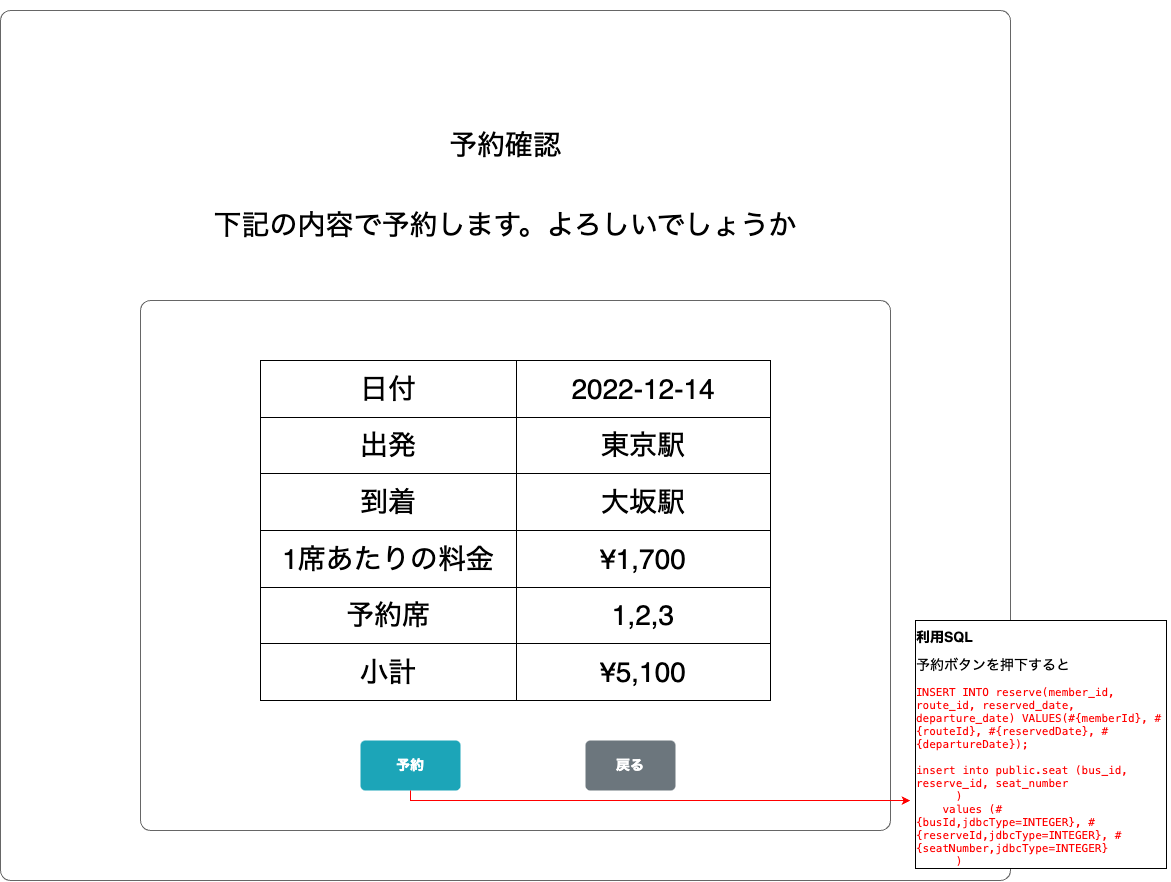

The diagram above was exported from draw.io. Its source (the exported page's mxGraphModel, read from the mxfile embedded in the PNG):
<mxGraphModel dx="1582" dy="955" grid="1" gridSize="10" guides="1" tooltips="1" connect="1" arrows="1" fold="1" page="1" pageScale="1" pageWidth="1654" pageHeight="1169" math="0" shadow="0">
  <root>
    <mxCell id="0" />
    <mxCell id="1" parent="0" />
    <mxCell id="lnCgTDBF2uX6nFan07nK-1" value="" style="shape=mxgraph.mockup.containers.marginRect;rectMarginTop=10;strokeColor=#666666;strokeWidth=1;dashed=0;rounded=1;arcSize=5;recursiveResize=0;movable=0;resizable=0;rotatable=0;deletable=0;editable=0;connectable=0;" parent="1" vertex="1">
      <mxGeometry x="50" y="60" width="1010" height="880" as="geometry" />
    </mxCell>
    <mxCell id="lnCgTDBF2uX6nFan07nK-3" value="&lt;font style=&quot;font-size: 28px;&quot;&gt;予約確認&lt;/font&gt;" style="text;html=1;strokeColor=none;fillColor=none;align=center;verticalAlign=middle;whiteSpace=wrap;rounded=0;movable=0;resizable=0;rotatable=0;deletable=0;editable=0;connectable=0;" parent="1" vertex="1">
      <mxGeometry x="475" y="180" width="160" height="50" as="geometry" />
    </mxCell>
    <mxCell id="lnCgTDBF2uX6nFan07nK-4" value="&lt;font style=&quot;font-size: 28px;&quot;&gt;下記の内容で予約します。よろしいでしょうか&lt;/font&gt;" style="text;html=1;strokeColor=none;fillColor=none;align=center;verticalAlign=middle;whiteSpace=wrap;rounded=0;movable=0;resizable=0;rotatable=0;deletable=0;editable=0;connectable=0;" parent="1" vertex="1">
      <mxGeometry x="250" y="260" width="610" height="50" as="geometry" />
    </mxCell>
    <mxCell id="lnCgTDBF2uX6nFan07nK-5" value="" style="shape=mxgraph.mockup.containers.marginRect;rectMarginTop=10;strokeColor=#666666;strokeWidth=1;dashed=0;rounded=1;arcSize=5;recursiveResize=0;fontSize=28;movable=0;resizable=0;rotatable=0;deletable=0;editable=0;connectable=0;" parent="1" vertex="1">
      <mxGeometry x="190" y="350" width="750" height="540" as="geometry" />
    </mxCell>
    <mxCell id="lnCgTDBF2uX6nFan07nK-29" value="" style="shape=table;startSize=0;container=1;collapsible=0;childLayout=tableLayout;sketch=0;strokeColor=default;fontFamily=Helvetica;fontSize=28;fontColor=default;fillColor=default;movable=0;resizable=0;rotatable=0;deletable=0;editable=0;connectable=0;" parent="1" vertex="1">
      <mxGeometry x="310" y="420" width="510" height="340" as="geometry" />
    </mxCell>
    <mxCell id="lnCgTDBF2uX6nFan07nK-30" value="" style="shape=tableRow;horizontal=0;startSize=0;swimlaneHead=0;swimlaneBody=0;top=0;left=0;bottom=0;right=0;collapsible=0;dropTarget=0;fillColor=none;points=[[0,0.5],[1,0.5]];portConstraint=eastwest;sketch=0;strokeColor=default;fontFamily=Helvetica;fontSize=28;fontColor=default;movable=0;resizable=0;rotatable=0;deletable=0;editable=0;connectable=0;" parent="lnCgTDBF2uX6nFan07nK-29" vertex="1">
      <mxGeometry width="510" height="57" as="geometry" />
    </mxCell>
    <mxCell id="lnCgTDBF2uX6nFan07nK-31" value="日付" style="shape=partialRectangle;html=1;whiteSpace=wrap;connectable=0;overflow=hidden;fillColor=none;top=0;left=0;bottom=0;right=0;pointerEvents=1;sketch=0;strokeColor=default;fontFamily=Helvetica;fontSize=28;fontColor=default;startSize=0;movable=0;resizable=0;rotatable=0;deletable=0;editable=0;" parent="lnCgTDBF2uX6nFan07nK-30" vertex="1">
      <mxGeometry width="256" height="57" as="geometry">
        <mxRectangle width="256" height="57" as="alternateBounds" />
      </mxGeometry>
    </mxCell>
    <mxCell id="lnCgTDBF2uX6nFan07nK-32" value="2022-12-14" style="shape=partialRectangle;html=1;whiteSpace=wrap;connectable=0;overflow=hidden;fillColor=none;top=0;left=0;bottom=0;right=0;pointerEvents=1;sketch=0;strokeColor=default;fontFamily=Helvetica;fontSize=28;fontColor=default;startSize=0;movable=0;resizable=0;rotatable=0;deletable=0;editable=0;" parent="lnCgTDBF2uX6nFan07nK-30" vertex="1">
      <mxGeometry x="256" width="254" height="57" as="geometry">
        <mxRectangle width="254" height="57" as="alternateBounds" />
      </mxGeometry>
    </mxCell>
    <mxCell id="lnCgTDBF2uX6nFan07nK-33" value="" style="shape=tableRow;horizontal=0;startSize=0;swimlaneHead=0;swimlaneBody=0;top=0;left=0;bottom=0;right=0;collapsible=0;dropTarget=0;fillColor=none;points=[[0,0.5],[1,0.5]];portConstraint=eastwest;sketch=0;strokeColor=default;fontFamily=Helvetica;fontSize=28;fontColor=default;movable=0;resizable=0;rotatable=0;deletable=0;editable=0;connectable=0;" parent="lnCgTDBF2uX6nFan07nK-29" vertex="1">
      <mxGeometry y="57" width="510" height="56" as="geometry" />
    </mxCell>
    <mxCell id="lnCgTDBF2uX6nFan07nK-34" value="出発" style="shape=partialRectangle;html=1;whiteSpace=wrap;connectable=0;overflow=hidden;fillColor=none;top=0;left=0;bottom=0;right=0;pointerEvents=1;sketch=0;strokeColor=default;fontFamily=Helvetica;fontSize=28;fontColor=default;startSize=0;movable=0;resizable=0;rotatable=0;deletable=0;editable=0;" parent="lnCgTDBF2uX6nFan07nK-33" vertex="1">
      <mxGeometry width="256" height="56" as="geometry">
        <mxRectangle width="256" height="56" as="alternateBounds" />
      </mxGeometry>
    </mxCell>
    <mxCell id="lnCgTDBF2uX6nFan07nK-35" value="東京駅" style="shape=partialRectangle;html=1;whiteSpace=wrap;connectable=0;overflow=hidden;fillColor=none;top=0;left=0;bottom=0;right=0;pointerEvents=1;sketch=0;strokeColor=default;fontFamily=Helvetica;fontSize=28;fontColor=default;startSize=0;movable=0;resizable=0;rotatable=0;deletable=0;editable=0;" parent="lnCgTDBF2uX6nFan07nK-33" vertex="1">
      <mxGeometry x="256" width="254" height="56" as="geometry">
        <mxRectangle width="254" height="56" as="alternateBounds" />
      </mxGeometry>
    </mxCell>
    <mxCell id="lnCgTDBF2uX6nFan07nK-36" value="" style="shape=tableRow;horizontal=0;startSize=0;swimlaneHead=0;swimlaneBody=0;top=0;left=0;bottom=0;right=0;collapsible=0;dropTarget=0;fillColor=none;points=[[0,0.5],[1,0.5]];portConstraint=eastwest;sketch=0;strokeColor=default;fontFamily=Helvetica;fontSize=28;fontColor=default;movable=0;resizable=0;rotatable=0;deletable=0;editable=0;connectable=0;" parent="lnCgTDBF2uX6nFan07nK-29" vertex="1">
      <mxGeometry y="113" width="510" height="57" as="geometry" />
    </mxCell>
    <mxCell id="lnCgTDBF2uX6nFan07nK-37" value="到着" style="shape=partialRectangle;html=1;whiteSpace=wrap;connectable=0;overflow=hidden;fillColor=none;top=0;left=0;bottom=0;right=0;pointerEvents=1;sketch=0;strokeColor=default;fontFamily=Helvetica;fontSize=28;fontColor=default;startSize=0;movable=0;resizable=0;rotatable=0;deletable=0;editable=0;" parent="lnCgTDBF2uX6nFan07nK-36" vertex="1">
      <mxGeometry width="256" height="57" as="geometry">
        <mxRectangle width="256" height="57" as="alternateBounds" />
      </mxGeometry>
    </mxCell>
    <mxCell id="lnCgTDBF2uX6nFan07nK-38" value="大坂駅" style="shape=partialRectangle;html=1;whiteSpace=wrap;connectable=0;overflow=hidden;fillColor=none;top=0;left=0;bottom=0;right=0;pointerEvents=1;sketch=0;strokeColor=default;fontFamily=Helvetica;fontSize=28;fontColor=default;startSize=0;movable=0;resizable=0;rotatable=0;deletable=0;editable=0;" parent="lnCgTDBF2uX6nFan07nK-36" vertex="1">
      <mxGeometry x="256" width="254" height="57" as="geometry">
        <mxRectangle width="254" height="57" as="alternateBounds" />
      </mxGeometry>
    </mxCell>
    <mxCell id="lnCgTDBF2uX6nFan07nK-39" value="" style="shape=tableRow;horizontal=0;startSize=0;swimlaneHead=0;swimlaneBody=0;top=0;left=0;bottom=0;right=0;collapsible=0;dropTarget=0;fillColor=none;points=[[0,0.5],[1,0.5]];portConstraint=eastwest;sketch=0;strokeColor=default;fontFamily=Helvetica;fontSize=28;fontColor=default;movable=0;resizable=0;rotatable=0;deletable=0;editable=0;connectable=0;" parent="lnCgTDBF2uX6nFan07nK-29" vertex="1">
      <mxGeometry y="170" width="510" height="57" as="geometry" />
    </mxCell>
    <mxCell id="lnCgTDBF2uX6nFan07nK-40" value="1席あたりの料金" style="shape=partialRectangle;html=1;whiteSpace=wrap;connectable=0;overflow=hidden;fillColor=none;top=0;left=0;bottom=0;right=0;pointerEvents=1;sketch=0;strokeColor=default;fontFamily=Helvetica;fontSize=28;fontColor=default;startSize=0;movable=0;resizable=0;rotatable=0;deletable=0;editable=0;" parent="lnCgTDBF2uX6nFan07nK-39" vertex="1">
      <mxGeometry width="256" height="57" as="geometry">
        <mxRectangle width="256" height="57" as="alternateBounds" />
      </mxGeometry>
    </mxCell>
    <mxCell id="lnCgTDBF2uX6nFan07nK-41" value="¥1,700" style="shape=partialRectangle;html=1;whiteSpace=wrap;connectable=0;overflow=hidden;fillColor=none;top=0;left=0;bottom=0;right=0;pointerEvents=1;sketch=0;strokeColor=default;fontFamily=Helvetica;fontSize=28;fontColor=default;startSize=0;movable=0;resizable=0;rotatable=0;deletable=0;editable=0;" parent="lnCgTDBF2uX6nFan07nK-39" vertex="1">
      <mxGeometry x="256" width="254" height="57" as="geometry">
        <mxRectangle width="254" height="57" as="alternateBounds" />
      </mxGeometry>
    </mxCell>
    <mxCell id="lnCgTDBF2uX6nFan07nK-42" value="" style="shape=tableRow;horizontal=0;startSize=0;swimlaneHead=0;swimlaneBody=0;top=0;left=0;bottom=0;right=0;collapsible=0;dropTarget=0;fillColor=none;points=[[0,0.5],[1,0.5]];portConstraint=eastwest;sketch=0;strokeColor=default;fontFamily=Helvetica;fontSize=28;fontColor=default;movable=0;resizable=0;rotatable=0;deletable=0;editable=0;connectable=0;" parent="lnCgTDBF2uX6nFan07nK-29" vertex="1">
      <mxGeometry y="227" width="510" height="56" as="geometry" />
    </mxCell>
    <mxCell id="lnCgTDBF2uX6nFan07nK-43" value="予約席" style="shape=partialRectangle;html=1;whiteSpace=wrap;connectable=0;overflow=hidden;fillColor=none;top=0;left=0;bottom=0;right=0;pointerEvents=1;sketch=0;strokeColor=default;fontFamily=Helvetica;fontSize=28;fontColor=default;startSize=0;movable=0;resizable=0;rotatable=0;deletable=0;editable=0;" parent="lnCgTDBF2uX6nFan07nK-42" vertex="1">
      <mxGeometry width="256" height="56" as="geometry">
        <mxRectangle width="256" height="56" as="alternateBounds" />
      </mxGeometry>
    </mxCell>
    <mxCell id="lnCgTDBF2uX6nFan07nK-44" value="1,2,3" style="shape=partialRectangle;html=1;whiteSpace=wrap;connectable=0;overflow=hidden;fillColor=none;top=0;left=0;bottom=0;right=0;pointerEvents=1;sketch=0;strokeColor=default;fontFamily=Helvetica;fontSize=28;fontColor=default;startSize=0;movable=0;resizable=0;rotatable=0;deletable=0;editable=0;" parent="lnCgTDBF2uX6nFan07nK-42" vertex="1">
      <mxGeometry x="256" width="254" height="56" as="geometry">
        <mxRectangle width="254" height="56" as="alternateBounds" />
      </mxGeometry>
    </mxCell>
    <mxCell id="lnCgTDBF2uX6nFan07nK-45" value="" style="shape=tableRow;horizontal=0;startSize=0;swimlaneHead=0;swimlaneBody=0;top=0;left=0;bottom=0;right=0;collapsible=0;dropTarget=0;fillColor=none;points=[[0,0.5],[1,0.5]];portConstraint=eastwest;sketch=0;strokeColor=default;fontFamily=Helvetica;fontSize=28;fontColor=default;movable=0;resizable=0;rotatable=0;deletable=0;editable=0;connectable=0;" parent="lnCgTDBF2uX6nFan07nK-29" vertex="1">
      <mxGeometry y="283" width="510" height="57" as="geometry" />
    </mxCell>
    <mxCell id="lnCgTDBF2uX6nFan07nK-46" value="小計" style="shape=partialRectangle;html=1;whiteSpace=wrap;connectable=0;overflow=hidden;fillColor=none;top=0;left=0;bottom=0;right=0;pointerEvents=1;sketch=0;strokeColor=default;fontFamily=Helvetica;fontSize=28;fontColor=default;startSize=0;movable=0;resizable=0;rotatable=0;deletable=0;editable=0;" parent="lnCgTDBF2uX6nFan07nK-45" vertex="1">
      <mxGeometry width="256" height="57" as="geometry">
        <mxRectangle width="256" height="57" as="alternateBounds" />
      </mxGeometry>
    </mxCell>
    <mxCell id="lnCgTDBF2uX6nFan07nK-47" value="¥5,100" style="shape=partialRectangle;html=1;whiteSpace=wrap;connectable=0;overflow=hidden;fillColor=none;top=0;left=0;bottom=0;right=0;pointerEvents=1;sketch=0;strokeColor=default;fontFamily=Helvetica;fontSize=28;fontColor=default;startSize=0;movable=0;resizable=0;rotatable=0;deletable=0;editable=0;" parent="lnCgTDBF2uX6nFan07nK-45" vertex="1">
      <mxGeometry x="256" width="254" height="57" as="geometry">
        <mxRectangle width="254" height="57" as="alternateBounds" />
      </mxGeometry>
    </mxCell>
    <mxCell id="lnCgTDBF2uX6nFan07nK-49" value="予約" style="html=1;shadow=0;dashed=0;shape=mxgraph.bootstrap.rrect;rSize=5;strokeColor=none;strokeWidth=1;fillColor=#1CA5B8;fontColor=#FFFFFF;whiteSpace=wrap;align=center;verticalAlign=middle;spacingLeft=0;fontStyle=1;fontSize=14;spacing=5;sketch=0;fontFamily=Helvetica;startSize=0;movable=0;resizable=0;rotatable=0;deletable=0;editable=0;connectable=0;" parent="1" vertex="1">
      <mxGeometry x="410" y="800" width="100" height="50" as="geometry" />
    </mxCell>
    <mxCell id="lnCgTDBF2uX6nFan07nK-50" value="戻る" style="html=1;shadow=0;dashed=0;shape=mxgraph.bootstrap.rrect;rSize=5;strokeColor=none;strokeWidth=1;fillColor=#6C767D;fontColor=#FFFFFF;whiteSpace=wrap;align=center;verticalAlign=middle;spacingLeft=0;fontStyle=1;fontSize=14;spacing=5;sketch=0;fontFamily=Helvetica;startSize=0;movable=0;resizable=0;rotatable=0;deletable=0;editable=0;connectable=0;" parent="1" vertex="1">
      <mxGeometry x="635" y="800" width="90" height="50" as="geometry" />
    </mxCell>
    <mxCell id="3NHlDyieD2gqEztH0Hb7-1" value="&lt;h1 style=&quot;line-height: 100%; font-size: 14px;&quot;&gt;&lt;font style=&quot;font-size: 14px;&quot;&gt;利用SQL&lt;/font&gt;&lt;/h1&gt;&lt;p style=&quot;line-height: 100%; font-size: 14px;&quot;&gt;予約ボタンを押下すると&lt;/p&gt;&lt;p style=&quot;margin: 0px; font-variant-numeric: normal; font-variant-east-asian: normal; font-stretch: normal; font-size: 11px; line-height: normal; font-family: Menlo;&quot; class=&quot;p1&quot;&gt;&lt;font color=&quot;#ff0000&quot;&gt;INSERT INTO reserve(member_id, route_id, reserved_date, departure_date) VALUES(#{memberId}, #{routeId}, #{reservedDate}, #{departureDate});&lt;/font&gt;&lt;/p&gt;&lt;p style=&quot;margin: 0px; font-variant-numeric: normal; font-variant-east-asian: normal; font-stretch: normal; font-size: 11px; line-height: normal; font-family: Menlo;&quot; class=&quot;p1&quot;&gt;&lt;font color=&quot;#ff0000&quot;&gt;&lt;br&gt;&lt;/font&gt;&lt;/p&gt;&lt;p style=&quot;font-variant-numeric: normal; font-variant-east-asian: normal; font-stretch: normal; font-size: 11px; line-height: normal; font-family: Menlo; margin: 0px;&quot; class=&quot;p1&quot;&gt;&lt;font color=&quot;#ff0000&quot;&gt;insert into public.seat (bus_id, reserve_id, seat_number&lt;/font&gt;&lt;/p&gt;&lt;p style=&quot;font-variant-numeric: normal; font-variant-east-asian: normal; font-stretch: normal; font-size: 11px; line-height: normal; font-family: Menlo; margin: 0px;&quot; class=&quot;p1&quot;&gt;&lt;font color=&quot;#ff0000&quot;&gt;&lt;span class=&quot;Apple-converted-space&quot;&gt;&amp;nbsp; &amp;nbsp; &amp;nbsp;&amp;nbsp;&lt;/span&gt;)&lt;/font&gt;&lt;/p&gt;&lt;p style=&quot;font-variant-numeric: normal; font-variant-east-asian: normal; font-stretch: normal; font-size: 11px; line-height: normal; font-family: Menlo; margin: 0px;&quot; class=&quot;p1&quot;&gt;&lt;font color=&quot;#ff0000&quot;&gt;&lt;span class=&quot;Apple-converted-space&quot;&gt;&amp;nbsp; &amp;nbsp;&amp;nbsp;&lt;/span&gt;values (#{busId,jdbcType=INTEGER}, #{reserveId,jdbcType=INTEGER}, #{seatNumber,jdbcType=INTEGER}&lt;/font&gt;&lt;/p&gt;&lt;p style=&quot;font-variant-numeric: normal; font-variant-east-asian: normal; font-stretch: normal; font-size: 11px; line-height: normal; font-family: Menlo; margin: 0px;&quot; class=&quot;p1&quot;&gt;&lt;font color=&quot;#ff0000&quot;&gt;&lt;span class=&quot;Apple-converted-space&quot;&gt;&amp;nbsp; &amp;nbsp; &amp;nbsp;&amp;nbsp;&lt;/span&gt;)&lt;/font&gt;&lt;/p&gt;" style="text;html=1;spacing=5;spacingTop=-20;whiteSpace=wrap;overflow=hidden;rounded=0;labelBackgroundColor=#FFFFFF;fontSize=48;labelBorderColor=default;movable=0;resizable=0;rotatable=0;deletable=0;editable=0;connectable=0;" parent="1" vertex="1">
      <mxGeometry x="960" y="690" width="260" height="250" as="geometry" />
    </mxCell>
    <mxCell id="cZM6kOEzTgd03SPD7cej-2" value="" style="edgeStyle=segmentEdgeStyle;endArrow=classic;html=1;rounded=0;fontFamily=Helvetica;fontSize=28;fontColor=#FF0000;startSize=0;strokeColor=#FF0000;movable=0;resizable=0;rotatable=0;deletable=0;editable=0;connectable=0;" parent="1" source="lnCgTDBF2uX6nFan07nK-49" target="3NHlDyieD2gqEztH0Hb7-1" edge="1">
      <mxGeometry width="50" height="50" relative="1" as="geometry">
        <mxPoint x="710" y="920" as="sourcePoint" />
        <mxPoint x="760" y="870" as="targetPoint" />
        <Array as="points">
          <mxPoint x="460" y="860" />
        </Array>
      </mxGeometry>
    </mxCell>
  </root>
</mxGraphModel>